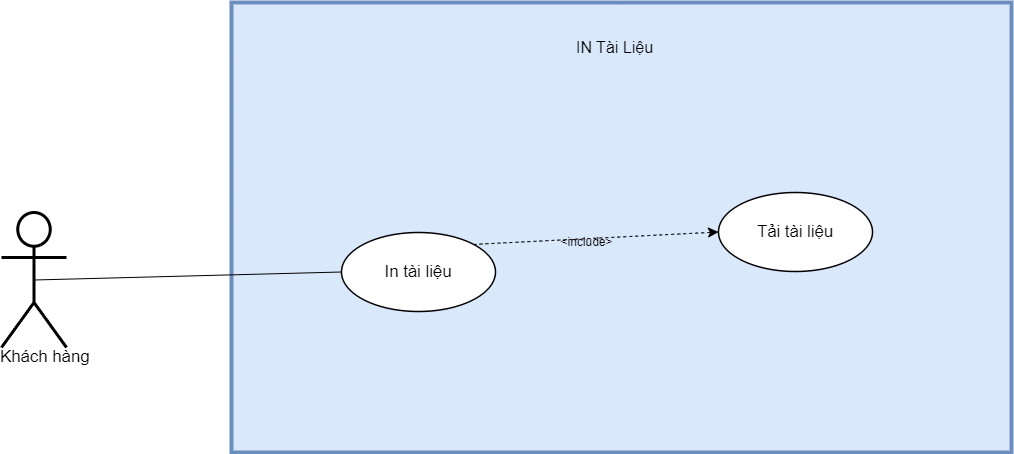

The diagram above was exported from draw.io. Its source (the exported page's mxGraphModel, read from the mxfile embedded in the PNG):
<mxGraphModel dx="2550" dy="1088" grid="1" gridSize="10" guides="1" tooltips="1" connect="1" arrows="1" fold="1" page="0" pageScale="1" pageWidth="827" pageHeight="1169" math="0" shadow="0">
  <root>
    <mxCell id="0" />
    <mxCell id="1" parent="0" />
    <mxCell id="qdEVkhJ0sH8aZN_kMDJ--1" value="" style="rounded=0;whiteSpace=wrap;html=1;fontFamily=Helvetica;fontSize=12;labelBackgroundColor=default;strokeWidth=4;fillColor=#dae8fc;strokeColor=#6c8ebf;" vertex="1" parent="1">
      <mxGeometry x="-170" y="10" width="780" height="450" as="geometry" />
    </mxCell>
    <mxCell id="Q7AmJ1eSR-k12TXfUPGY-3" style="edgeStyle=none;shape=connector;curved=1;rounded=0;orthogonalLoop=1;jettySize=auto;html=1;exitX=0.5;exitY=0.5;exitDx=0;exitDy=0;exitPerimeter=0;entryX=0;entryY=0.5;entryDx=0;entryDy=0;strokeColor=default;align=center;verticalAlign=middle;fontFamily=Helvetica;fontSize=12;fontColor=default;labelBackgroundColor=default;startSize=8;endArrow=none;endFill=0;endSize=8;" edge="1" parent="1" source="c2XdPIwwmpOMdfxcnwls-1" target="-NocARTu6dQa_UoyKR3h-1">
      <mxGeometry relative="1" as="geometry" />
    </mxCell>
    <mxCell id="c2XdPIwwmpOMdfxcnwls-1" value="Khách hàng" style="html=1;overflow=block;blockSpacing=1;shape=umlActor;labelPosition=center;verticalLabelPosition=bottom;verticalAlign=top;whiteSpace=nowrap;fontSize=16.8;align=center;spacing=0;rounded=1;absoluteArcSize=1;arcSize=9;strokeWidth=3;lucidId=yAUeo8Lmby.u;" vertex="1" parent="1">
      <mxGeometry x="-400" y="220" width="65" height="135" as="geometry" />
    </mxCell>
    <mxCell id="-NocARTu6dQa_UoyKR3h-1" value="In tài liệu" style="html=1;overflow=block;blockSpacing=1;whiteSpace=wrap;ellipse;fontSize=16.7;spacing=3.8;strokeOpacity=100;rounded=1;absoluteArcSize=1;arcSize=9;strokeWidth=1.5;lucidId=yAUeOEq~HDv7;" vertex="1" parent="1">
      <mxGeometry x="-60" y="240" width="154" height="79" as="geometry" />
    </mxCell>
    <mxCell id="D7quk0GUPmvAukwPhXgr-1" value="Tải tài liệu" style="html=1;overflow=block;blockSpacing=1;whiteSpace=wrap;ellipse;fontSize=16.7;spacing=3.8;strokeOpacity=100;rounded=1;absoluteArcSize=1;arcSize=9;strokeWidth=1.5;lucidId=yAUeOEq~HDv7;" vertex="1" parent="1">
      <mxGeometry x="317" y="200" width="154" height="79" as="geometry" />
    </mxCell>
    <mxCell id="Q7AmJ1eSR-k12TXfUPGY-1" value="" style="endArrow=classic;html=1;rounded=0;fontSize=12;startSize=8;endSize=8;curved=1;entryX=0;entryY=0.5;entryDx=0;entryDy=0;dashed=1;exitX=1;exitY=0;exitDx=0;exitDy=0;" edge="1" parent="1" source="-NocARTu6dQa_UoyKR3h-1" target="D7quk0GUPmvAukwPhXgr-1">
      <mxGeometry width="50" height="50" relative="1" as="geometry">
        <mxPoint x="210" y="440" as="sourcePoint" />
        <mxPoint x="330" y="370" as="targetPoint" />
      </mxGeometry>
    </mxCell>
    <mxCell id="Q7AmJ1eSR-k12TXfUPGY-2" value="&amp;lt;include&amp;gt;" style="edgeLabel;html=1;align=center;verticalAlign=middle;resizable=0;points=[];fontSize=12;fontFamily=Helvetica;fontColor=default;labelBackgroundColor=none;" vertex="1" connectable="0" parent="Q7AmJ1eSR-k12TXfUPGY-1">
      <mxGeometry x="-0.0869" y="-3" relative="1" as="geometry">
        <mxPoint as="offset" />
      </mxGeometry>
    </mxCell>
    <mxCell id="hM6_7rEXpHPhIQALiIwG-1" value="IN Tài Liệu" style="text;html=1;align=center;verticalAlign=middle;whiteSpace=wrap;rounded=0;fontSize=16;" vertex="1" parent="1">
      <mxGeometry x="110" y="40" width="207" height="30" as="geometry" />
    </mxCell>
  </root>
</mxGraphModel>